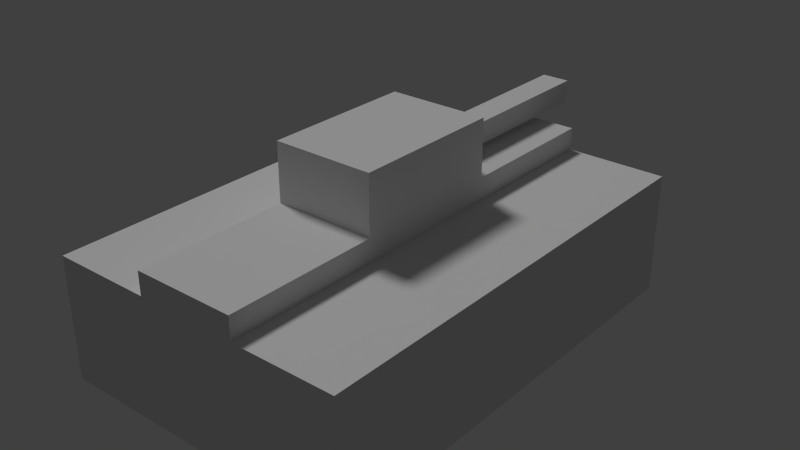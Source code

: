 # Source: Tank.blend  (saved by Blender 2.68.0; exported with 4.5.12 LTS)
import bpy
from mathutils import Matrix  # noqa: F401  (used for matrix-valued properties, if any)

bpy.ops.wm.read_factory_settings(use_empty=True)
scene = bpy.context.scene
scene.name = 'Scene'

# ---- collections
col_collection_1 = bpy.data.collections.new('Collection 1'); scene.collection.children.link(col_collection_1)

# ---- materials (node trees are filled in below, after node groups)
mat_material = bpy.data.materials.new('Material')
mat_material.alpha_threshold = 0.0
mat_material.use_transparent_shadow = False
mat_material.preview_render_type = 'CUBE'
mat_material.roughness = 0.5
mat_material.line_color = (0.0, 0.0, 0.0, 1.0)

# ---- material node trees

# ---- world
world_world = bpy.data.worlds.new('World'); scene.world = world_world
world_world.color = (0.05088, 0.05088, 0.05088)
world_world.use_sun_shadow = False
world_world.sun_shadow_jitter_overblur = 0.0
world_world.cycles.sampling_method = 'MANUAL'
world_world.cycles.sample_map_resolution = 256

# ---- lights
light_sun = bpy.data.lights.new('Sun', 'SUN')
light_sun.transmission_factor = 0.0
light_sun.angle = 0.1993
light_sun.energy = 1.0
light_sun.shadow_buffer_clip_start = 0.5
light_sun.shadow_soft_size = 0.1
light_sun.shadow_cascade_max_distance = 1000.0
light_sun.cycles.use_multiple_importance_sampling = False

# ---- meshes
me_cube_001 = bpy.data.meshes.new('Cube.001')
me_cube_001.from_pydata([(1.0, -0.5, -1.5), (1.0, 0.3, -1.5), (1.0, 0.3, -0.5), (1.0, 0.3, 0.5), (1.0, 0.3, 1.5), (1.0, -0.5, 1.5), (1.0, -0.5, 0.5), (1.0, -0.5, -0.5), (-0.09331, 0.4905, -0.5), (-0.09331, 0.6386, -0.6), (-0.09331, 0.6386, -1.8), (-0.09331, 0.4905, -1.8), (-0.3333, 0.3, -1.5), (-1.0, 0.3, -1.5), (-1.0, 0.3, -0.5), (-1.0, 0.3, 0.5), (-1.0, 0.3, 1.5), (-0.3333, 0.3, 1.5), (-0.3333, 0.3, 0.5), (-0.3333, 0.3, -0.5), (0.3333, 0.3, 1.5), (-1.0, -0.5, 1.5), (-0.3333, -0.5, 1.5), (0.3333, -0.5, 1.5), (0.3333, -0.5, -1.5), (-0.3333, -0.5, -1.5), (-1.0, -0.5, -1.5), (0.3333, 0.3, -1.5), (-1.0, -0.5, -0.5), (-1.0, -0.5, 0.5), (0.3333, 0.3, -0.5), (0.3333, 0.3, 0.5), (0.09331, 0.4905, -0.5), (0.09331, 0.4905, -1.8), (0.09331, 0.6386, -0.6), (0.09331, 0.6386, -1.8), (0.3333, 0.8291, -0.5), (-0.3333, 0.8291, -0.5), (-0.3333, 0.8291, 0.5), (0.3333, 0.8291, 0.5), (0.3333, 0.45, 0.5), (-0.3333, 0.45, 0.5), (-0.3333, 0.45, 1.5), (0.3333, 0.45, 1.5), (-0.3333, 0.45, -1.5), (0.3333, 0.45, -1.5), (-0.3333, 0.45, -0.5), (0.3333, 0.45, -0.5)], [], [(8, 9, 10, 11), (32, 8, 11, 33), (34, 32, 33, 35), (36, 37, 38, 39), (40, 41, 42, 43), (18, 17, 42, 41), (19, 18, 38, 37), (9, 34, 35, 10), (30, 19, 8, 32), (19, 37, 9, 8), (36, 30, 32, 34), (17, 20, 43, 42), (20, 31, 40, 43), (27, 12, 44, 45), (12, 19, 46, 44), (31, 30, 36, 39), (37, 36, 34, 9), (30, 27, 45, 47), (45, 44, 46, 47), (3, 4, 5, 6, 7, 0, 1, 2), (25, 24, 0, 26), (39, 38, 18, 41, 40, 31), (7, 6, 5, 23, 22, 21, 29, 28, 26, 0), (24, 25, 26, 0), (19, 12, 13, 14, 15, 16, 17, 18), (31, 20, 4, 3, 2, 1, 27, 30), (12, 27, 1, 0, 26, 13), (4, 20, 17, 16, 21, 22, 23, 5), (28, 29, 21, 16, 15, 14, 13, 26), (33, 11, 10, 35)])
_uv = me_cube_001.uv_layers.new(name='UVMap')
_uv.uv.foreach_set('vector', [0.996, 0.8385, 0.9672, 0.8189, 0.9679, 0.5851, 0.9967, 0.5852, 0.8929, 0.5852, 0.9293, 0.5851, 0.9301, 0.8384, 0.8937, 0.8385, 1.0, 0.2339, 0.9712, 0.2534, 0.9704, 8.861e-05, 0.9993, 0.0, 0.1311, 0.5859, 0.261, 0.5863, 0.2604, 0.7811, 0.1305, 0.7807, 0.0005979, 0.5859, 0.1305, 0.5863, 0.1299, 0.7811, 0.0, 0.7807, 0.2875, 0.7811, 0.2881, 0.976, 0.2589, 0.9761, 0.2583, 0.7812, 0.4947, 0.5851, 0.4953, 0.78, 0.3922, 0.7803, 0.3916, 0.5855, 0.9664, 0.819, 0.9301, 0.8189, 0.9308, 0.5851, 0.9672, 0.5852, 0.3916, 0.7815, 0.3912, 0.9114, 0.3542, 0.8645, 0.3543, 0.8281, 0.3912, 0.9114, 0.2881, 0.9111, 0.3259, 0.8644, 0.3542, 0.8645, 0.2885, 0.7811, 0.3916, 0.7815, 0.3543, 0.8281, 0.326, 0.828, 0.7362, 0.7155, 0.7366, 0.8454, 0.7074, 0.8455, 0.707, 0.7156, 0.0, 0.976, 0.0005979, 0.7811, 0.02983, 0.7812, 0.02923, 0.9761, 0.5507, 0.7151, 0.5503, 0.845, 0.5211, 0.8449, 0.5215, 0.715, 0.05906, 0.7811, 0.05966, 0.976, 0.03043, 0.9761, 0.02983, 0.7812, 0.3922, 0.9756, 0.3916, 0.7807, 0.4947, 0.7803, 0.4953, 0.9752, 0.2881, 0.9111, 0.2885, 0.7811, 0.326, 0.828, 0.3259, 0.8644, 0.1007, 0.976, 0.1013, 0.7811, 0.1305, 0.7812, 0.1299, 0.9761, 0.2616, 0.5859, 0.3916, 0.5863, 0.391, 0.7811, 0.261, 0.7807, 0.5487, 0.3898, 0.5493, 0.5847, 0.3934, 0.5851, 0.3928, 0.3903, 0.3922, 0.1954, 0.3916, 0.0004782, 0.5475, 0.0, 0.5481, 0.1949, 0.0, 0.0, 0.0, 0.0, 0.0, 0.0, 0.0, 0.0, 0.1309, 0.9114, 0.1305, 0.7815, 0.2336, 0.7811, 0.2044, 0.7812, 0.2048, 0.9112, 0.234, 0.9111, 0.001196, 0.391, 0.0005979, 0.1961, 0.0, 0.001196, 0.1299, 0.0007973, 0.2599, 0.0003986, 0.3898, 0.0, 0.3904, 0.1949, 0.391, 0.3898, 0.3916, 0.5847, 0.001794, 0.5859, 0.0, 0.0, 0.0, 0.0, 0.0, 0.0, 0.0, 0.0, 0.7082, 0.1949, 0.7088, 0.0, 0.8387, 0.0003986, 0.8381, 0.1953, 0.8375, 0.3902, 0.8369, 0.5851, 0.707, 0.5847, 0.7076, 0.3898, 0.9692, 0.3902, 0.9686, 0.5851, 0.8387, 0.5847, 0.8393, 0.3898, 0.8399, 0.1949, 0.8405, 0.0, 0.9704, 0.0003984, 0.9698, 0.1953, 0.5503, 0.845, 0.5507, 0.7151, 0.5511, 0.5851, 0.707, 0.5856, 0.7058, 0.9754, 0.55, 0.9749, 0.737, 0.9753, 0.7366, 0.8454, 0.7362, 0.7155, 0.7358, 0.5855, 0.8917, 0.5851, 0.8921, 0.715, 0.8925, 0.8449, 0.8929, 0.9748, 0.7058, 0.1949, 0.7064, 0.3898, 0.707, 0.5847, 0.5511, 0.5851, 0.5505, 0.3903, 0.5499, 0.1954, 0.5493, 0.0004784, 0.7052, 0.0, 0.1007, 0.7812, 0.1006, 0.8176, 0.07173, 0.8175, 0.07184, 0.7811])
me_cube_001.materials.append(mat_material)
me_cube_001.use_remesh_preserve_volume = False
me_cube_001.use_remesh_preserve_attributes = False
me_cube_001.use_mirror_vertex_groups = False
me_cube_001.update()

# ---- objects
ob_sun = bpy.data.objects.new('Sun', light_sun)
ob_tank = bpy.data.objects.new('Tank', me_cube_001)

# ---- transforms, parenting, visibility, modifiers, constraints
ob_sun.location = (-3.64, 0.0, 3.472)
ob_sun.rotation_euler = (0.09144, -0.5344, -0.3273)
ob_sun.lineart.crease_threshold = 0.0
ob_tank.location = (0.0, 0.0, 0.0)
ob_tank.rotation_euler = (1.571, -0.0, 0.0)
ob_tank.lineart.crease_threshold = 0.0

# ---- collection membership
col_collection_1.objects.link(ob_sun)
col_collection_1.objects.link(ob_tank)

# ---- scene / render settings (as saved in the file)
scene.frame_start = 1; scene.frame_end = 250; scene.frame_set(1)
scene.render.engine = 'BLENDER_EEVEE_NEXT'
scene.render.image_settings.color_mode = 'RGB'
scene.render.image_settings.compression = 90
scene.render.resolution_percentage = 50
scene.render.dither_intensity = 0.0
scene.cycles.use_denoising = False
scene.cycles.samples = 10
scene.cycles.sampling_pattern = 'TABULATED_SOBOL'
scene.cycles.light_sampling_threshold = 0.0
scene.cycles.use_adaptive_sampling = False
scene.cycles.use_light_tree = False
scene.cycles.blur_glossy = 0.0
scene.cycles.volume_bounces = 1
scene.cycles.pixel_filter_type = 'GAUSSIAN'
scene.cycles.sample_clamp_indirect = 0.0
scene.view_settings.view_transform = 'Standard'
bpy.context.view_layer.update()

# ---- added for rendering (the .blend has no active camera): camera
cam_auto = bpy.data.cameras.new('AutoCamera')
cam_auto.lens = 50.0
cam_auto.sensor_width = 36.0
cam_auto.clip_end = 1000.0
ob_auto_camera = bpy.data.objects.new('AutoCamera', cam_auto)
scene.collection.objects.link(ob_auto_camera)
ob_auto_camera.location = (3.77606, -4.38127, 3.18538)
ob_auto_camera.rotation_euler = (1.09748, -7.21219e-08, 0.694738)
scene.camera = ob_auto_camera
bpy.context.view_layer.update()
